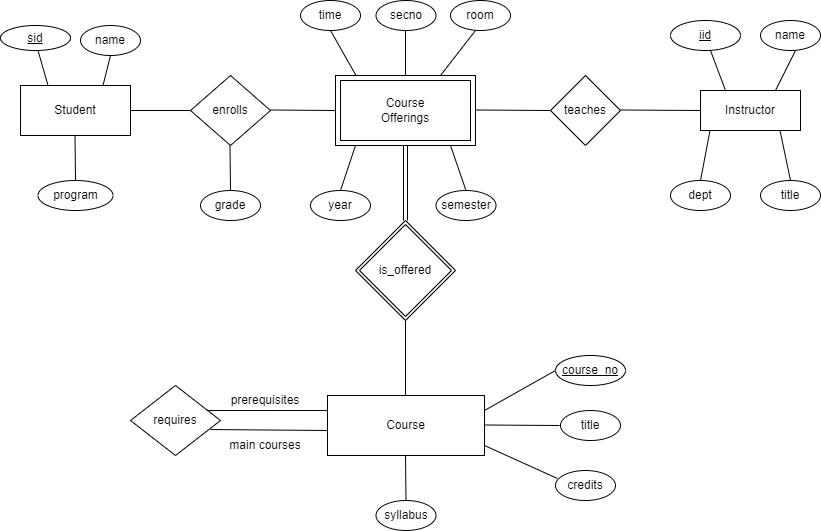

The diagram above was exported from draw.io. Its source (the exported page's mxGraphModel, read from the mxfile embedded in the PNG):
<mxGraphModel dx="1114" dy="602" grid="1" gridSize="10" guides="1" tooltips="1" connect="1" arrows="1" fold="1" page="1" pageScale="1" pageWidth="850" pageHeight="1100" math="0" shadow="0" extFonts="Permanent Marker^https://fonts.googleapis.com/css?family=Permanent+Marker">
  <root>
    <mxCell id="0" />
    <mxCell id="1" parent="0" />
    <mxCell id="RTIGyREf-bGOIs0-3Rg7-1" value="Student" style="whiteSpace=wrap;html=1;align=center;" vertex="1" parent="1">
      <mxGeometry x="40" y="255" width="110" height="50" as="geometry" />
    </mxCell>
    <mxCell id="RTIGyREf-bGOIs0-3Rg7-2" value="Course&lt;br&gt;Offerings" style="shape=ext;margin=3;double=1;whiteSpace=wrap;html=1;align=center;" vertex="1" parent="1">
      <mxGeometry x="355" y="245" width="140" height="70" as="geometry" />
    </mxCell>
    <mxCell id="RTIGyREf-bGOIs0-3Rg7-3" value="enrolls" style="shape=rhombus;perimeter=rhombusPerimeter;whiteSpace=wrap;html=1;align=center;" vertex="1" parent="1">
      <mxGeometry x="210" y="245" width="80" height="70" as="geometry" />
    </mxCell>
    <mxCell id="RTIGyREf-bGOIs0-3Rg7-9" value="teaches" style="shape=rhombus;perimeter=rhombusPerimeter;whiteSpace=wrap;html=1;align=center;" vertex="1" parent="1">
      <mxGeometry x="570" y="245" width="70" height="70" as="geometry" />
    </mxCell>
    <mxCell id="RTIGyREf-bGOIs0-3Rg7-12" value="Instructor" style="whiteSpace=wrap;html=1;align=center;" vertex="1" parent="1">
      <mxGeometry x="720" y="260" width="100" height="40" as="geometry" />
    </mxCell>
    <mxCell id="RTIGyREf-bGOIs0-3Rg7-14" value="is_offered" style="shape=rhombus;double=1;perimeter=rhombusPerimeter;whiteSpace=wrap;html=1;align=center;" vertex="1" parent="1">
      <mxGeometry x="375" y="390" width="100" height="100" as="geometry" />
    </mxCell>
    <mxCell id="RTIGyREf-bGOIs0-3Rg7-19" value="Course" style="whiteSpace=wrap;html=1;align=center;" vertex="1" parent="1">
      <mxGeometry x="347" y="565" width="157" height="60" as="geometry" />
    </mxCell>
    <mxCell id="RTIGyREf-bGOIs0-3Rg7-20" value="requires" style="shape=rhombus;perimeter=rhombusPerimeter;whiteSpace=wrap;html=1;align=center;" vertex="1" parent="1">
      <mxGeometry x="150" y="555" width="90" height="70" as="geometry" />
    </mxCell>
    <mxCell id="RTIGyREf-bGOIs0-3Rg7-22" value="" style="endArrow=none;html=1;rounded=0;entryX=0;entryY=0.5;entryDx=0;entryDy=0;" edge="1" parent="1" target="RTIGyREf-bGOIs0-3Rg7-3">
      <mxGeometry width="50" height="50" relative="1" as="geometry">
        <mxPoint x="150" y="280" as="sourcePoint" />
        <mxPoint x="206.04" y="276.5" as="targetPoint" />
      </mxGeometry>
    </mxCell>
    <mxCell id="RTIGyREf-bGOIs0-3Rg7-24" value="" style="endArrow=none;html=1;rounded=0;entryX=0;entryY=0.5;entryDx=0;entryDy=0;" edge="1" parent="1" target="RTIGyREf-bGOIs0-3Rg7-2">
      <mxGeometry width="50" height="50" relative="1" as="geometry">
        <mxPoint x="290" y="279.5" as="sourcePoint" />
        <mxPoint x="350" y="280" as="targetPoint" />
      </mxGeometry>
    </mxCell>
    <mxCell id="RTIGyREf-bGOIs0-3Rg7-25" value="" style="endArrow=none;html=1;rounded=0;entryX=0;entryY=0.5;entryDx=0;entryDy=0;" edge="1" parent="1" target="RTIGyREf-bGOIs0-3Rg7-9">
      <mxGeometry width="50" height="50" relative="1" as="geometry">
        <mxPoint x="495" y="279.5" as="sourcePoint" />
        <mxPoint x="560" y="280" as="targetPoint" />
      </mxGeometry>
    </mxCell>
    <mxCell id="RTIGyREf-bGOIs0-3Rg7-26" value="" style="endArrow=none;html=1;rounded=0;entryX=0;entryY=0.5;entryDx=0;entryDy=0;entryPerimeter=0;" edge="1" parent="1" target="RTIGyREf-bGOIs0-3Rg7-12">
      <mxGeometry width="50" height="50" relative="1" as="geometry">
        <mxPoint x="640" y="279.5" as="sourcePoint" />
        <mxPoint x="715" y="280" as="targetPoint" />
      </mxGeometry>
    </mxCell>
    <mxCell id="RTIGyREf-bGOIs0-3Rg7-28" value="" style="endArrow=none;html=1;rounded=0;entryX=0.5;entryY=1;entryDx=0;entryDy=0;exitX=0.5;exitY=0;exitDx=0;exitDy=0;" edge="1" parent="1">
      <mxGeometry width="50" height="50" relative="1" as="geometry">
        <mxPoint x="425" y="565" as="sourcePoint" />
        <mxPoint x="425" y="490" as="targetPoint" />
      </mxGeometry>
    </mxCell>
    <mxCell id="RTIGyREf-bGOIs0-3Rg7-30" value="" style="endArrow=none;html=1;rounded=0;entryX=0.5;entryY=1;entryDx=0;entryDy=0;exitX=0.5;exitY=0;exitDx=0;exitDy=0;shape=link;" edge="1" parent="1">
      <mxGeometry width="50" height="50" relative="1" as="geometry">
        <mxPoint x="425" y="390" as="sourcePoint" />
        <mxPoint x="425" y="315" as="targetPoint" />
      </mxGeometry>
    </mxCell>
    <mxCell id="RTIGyREf-bGOIs0-3Rg7-31" value="" style="endArrow=none;html=1;rounded=0;exitX=0.844;exitY=0.357;exitDx=0;exitDy=0;exitPerimeter=0;" edge="1" parent="1" source="RTIGyREf-bGOIs0-3Rg7-20">
      <mxGeometry width="50" height="50" relative="1" as="geometry">
        <mxPoint x="230" y="580" as="sourcePoint" />
        <mxPoint x="347" y="580" as="targetPoint" />
      </mxGeometry>
    </mxCell>
    <mxCell id="RTIGyREf-bGOIs0-3Rg7-32" value="" style="endArrow=none;html=1;rounded=0;exitX=0.889;exitY=0.629;exitDx=0;exitDy=0;exitPerimeter=0;" edge="1" parent="1" source="RTIGyREf-bGOIs0-3Rg7-20">
      <mxGeometry width="50" height="50" relative="1" as="geometry">
        <mxPoint x="267" y="600" as="sourcePoint" />
        <mxPoint x="347" y="600" as="targetPoint" />
      </mxGeometry>
    </mxCell>
    <mxCell id="RTIGyREf-bGOIs0-3Rg7-35" value="name" style="ellipse;whiteSpace=wrap;html=1;align=center;" vertex="1" parent="1">
      <mxGeometry x="100" y="195" width="60" height="30" as="geometry" />
    </mxCell>
    <mxCell id="RTIGyREf-bGOIs0-3Rg7-36" value="program" style="ellipse;whiteSpace=wrap;html=1;align=center;" vertex="1" parent="1">
      <mxGeometry x="57.5" y="350" width="75" height="30" as="geometry" />
    </mxCell>
    <mxCell id="RTIGyREf-bGOIs0-3Rg7-37" value="grade" style="ellipse;whiteSpace=wrap;html=1;align=center;" vertex="1" parent="1">
      <mxGeometry x="220" y="360" width="60" height="30" as="geometry" />
    </mxCell>
    <mxCell id="RTIGyREf-bGOIs0-3Rg7-38" value="time" style="ellipse;whiteSpace=wrap;html=1;align=center;" vertex="1" parent="1">
      <mxGeometry x="320" y="170" width="60" height="30" as="geometry" />
    </mxCell>
    <mxCell id="RTIGyREf-bGOIs0-3Rg7-39" value="secno" style="ellipse;whiteSpace=wrap;html=1;align=center;" vertex="1" parent="1">
      <mxGeometry x="395.5" y="170" width="60" height="30" as="geometry" />
    </mxCell>
    <mxCell id="RTIGyREf-bGOIs0-3Rg7-41" value="room" style="ellipse;whiteSpace=wrap;html=1;align=center;" vertex="1" parent="1">
      <mxGeometry x="470" y="170" width="60" height="30" as="geometry" />
    </mxCell>
    <mxCell id="RTIGyREf-bGOIs0-3Rg7-42" value="year" style="ellipse;whiteSpace=wrap;html=1;align=center;" vertex="1" parent="1">
      <mxGeometry x="330" y="360" width="60" height="30" as="geometry" />
    </mxCell>
    <mxCell id="RTIGyREf-bGOIs0-3Rg7-43" value="semester" style="ellipse;whiteSpace=wrap;html=1;align=center;" vertex="1" parent="1">
      <mxGeometry x="455.5" y="360" width="60" height="30" as="geometry" />
    </mxCell>
    <mxCell id="RTIGyREf-bGOIs0-3Rg7-46" value="name" style="ellipse;whiteSpace=wrap;html=1;align=center;" vertex="1" parent="1">
      <mxGeometry x="780" y="190" width="60" height="30" as="geometry" />
    </mxCell>
    <mxCell id="RTIGyREf-bGOIs0-3Rg7-47" value="dept" style="ellipse;whiteSpace=wrap;html=1;align=center;" vertex="1" parent="1">
      <mxGeometry x="690" y="350" width="60" height="30" as="geometry" />
    </mxCell>
    <mxCell id="RTIGyREf-bGOIs0-3Rg7-48" value="title" style="ellipse;whiteSpace=wrap;html=1;align=center;" vertex="1" parent="1">
      <mxGeometry x="780" y="350" width="60" height="30" as="geometry" />
    </mxCell>
    <mxCell id="RTIGyREf-bGOIs0-3Rg7-50" value="credits" style="ellipse;whiteSpace=wrap;html=1;align=center;" vertex="1" parent="1">
      <mxGeometry x="575" y="640" width="60" height="30" as="geometry" />
    </mxCell>
    <mxCell id="RTIGyREf-bGOIs0-3Rg7-51" value="title" style="ellipse;whiteSpace=wrap;html=1;align=center;" vertex="1" parent="1">
      <mxGeometry x="580" y="580" width="60" height="30" as="geometry" />
    </mxCell>
    <mxCell id="RTIGyREf-bGOIs0-3Rg7-53" value="syllabus" style="ellipse;whiteSpace=wrap;html=1;align=center;" vertex="1" parent="1">
      <mxGeometry x="395.5" y="670" width="60" height="30" as="geometry" />
    </mxCell>
    <mxCell id="RTIGyREf-bGOIs0-3Rg7-54" value="" style="endArrow=none;html=1;rounded=0;entryX=0.25;entryY=0;entryDx=0;entryDy=0;" edge="1" parent="1" target="RTIGyREf-bGOIs0-3Rg7-1">
      <mxGeometry width="50" height="50" relative="1" as="geometry">
        <mxPoint x="57.5" y="220" as="sourcePoint" />
        <mxPoint x="57.5" y="280" as="targetPoint" />
      </mxGeometry>
    </mxCell>
    <mxCell id="RTIGyREf-bGOIs0-3Rg7-56" value="" style="endArrow=none;html=1;rounded=0;entryX=0.5;entryY=1;entryDx=0;entryDy=0;exitX=0.75;exitY=0;exitDx=0;exitDy=0;" edge="1" parent="1" source="RTIGyREf-bGOIs0-3Rg7-1" target="RTIGyREf-bGOIs0-3Rg7-35">
      <mxGeometry width="50" height="50" relative="1" as="geometry">
        <mxPoint x="110" y="250" as="sourcePoint" />
        <mxPoint x="130" y="210" as="targetPoint" />
      </mxGeometry>
    </mxCell>
    <mxCell id="RTIGyREf-bGOIs0-3Rg7-57" value="prerequisites" style="text;html=1;strokeColor=none;fillColor=none;align=center;verticalAlign=middle;whiteSpace=wrap;rounded=0;" vertex="1" parent="1">
      <mxGeometry x="240" y="555" width="90" height="30" as="geometry" />
    </mxCell>
    <mxCell id="RTIGyREf-bGOIs0-3Rg7-58" value="main courses" style="text;html=1;strokeColor=none;fillColor=none;align=center;verticalAlign=middle;whiteSpace=wrap;rounded=0;" vertex="1" parent="1">
      <mxGeometry x="240" y="600" width="90" height="30" as="geometry" />
    </mxCell>
    <mxCell id="RTIGyREf-bGOIs0-3Rg7-62" value="" style="endArrow=none;html=1;rounded=0;entryX=0.5;entryY=1;entryDx=0;entryDy=0;" edge="1" parent="1">
      <mxGeometry width="50" height="50" relative="1" as="geometry">
        <mxPoint x="95" y="350" as="sourcePoint" />
        <mxPoint x="94.5" y="305" as="targetPoint" />
      </mxGeometry>
    </mxCell>
    <mxCell id="RTIGyREf-bGOIs0-3Rg7-63" value="" style="endArrow=none;html=1;rounded=0;" edge="1" parent="1">
      <mxGeometry width="50" height="50" relative="1" as="geometry">
        <mxPoint x="250" y="360" as="sourcePoint" />
        <mxPoint x="249.5" y="315" as="targetPoint" />
      </mxGeometry>
    </mxCell>
    <mxCell id="RTIGyREf-bGOIs0-3Rg7-65" value="" style="endArrow=none;html=1;rounded=0;exitX=0.5;exitY=0;exitDx=0;exitDy=0;" edge="1" parent="1" source="RTIGyREf-bGOIs0-3Rg7-42">
      <mxGeometry width="50" height="50" relative="1" as="geometry">
        <mxPoint x="375.5" y="360" as="sourcePoint" />
        <mxPoint x="375" y="315" as="targetPoint" />
      </mxGeometry>
    </mxCell>
    <mxCell id="RTIGyREf-bGOIs0-3Rg7-66" value="" style="endArrow=none;html=1;rounded=0;exitX=0.5;exitY=0;exitDx=0;exitDy=0;" edge="1" parent="1" source="RTIGyREf-bGOIs0-3Rg7-43">
      <mxGeometry width="50" height="50" relative="1" as="geometry">
        <mxPoint x="470.5" y="360" as="sourcePoint" />
        <mxPoint x="470" y="315" as="targetPoint" />
      </mxGeometry>
    </mxCell>
    <mxCell id="RTIGyREf-bGOIs0-3Rg7-67" value="" style="endArrow=none;html=1;rounded=0;entryX=0.5;entryY=1;entryDx=0;entryDy=0;" edge="1" parent="1" target="RTIGyREf-bGOIs0-3Rg7-38">
      <mxGeometry width="50" height="50" relative="1" as="geometry">
        <mxPoint x="375.5" y="245" as="sourcePoint" />
        <mxPoint x="375" y="200" as="targetPoint" />
      </mxGeometry>
    </mxCell>
    <mxCell id="RTIGyREf-bGOIs0-3Rg7-68" value="" style="endArrow=none;html=1;rounded=0;entryX=0.5;entryY=1;entryDx=0;entryDy=0;exitX=0.5;exitY=0;exitDx=0;exitDy=0;" edge="1" parent="1" source="RTIGyREf-bGOIs0-3Rg7-2">
      <mxGeometry width="50" height="50" relative="1" as="geometry">
        <mxPoint x="450.5" y="245" as="sourcePoint" />
        <mxPoint x="425" y="200" as="targetPoint" />
      </mxGeometry>
    </mxCell>
    <mxCell id="RTIGyREf-bGOIs0-3Rg7-69" value="" style="endArrow=none;html=1;rounded=0;entryX=0.5;entryY=1;entryDx=0;entryDy=0;exitX=0.75;exitY=0;exitDx=0;exitDy=0;" edge="1" parent="1" source="RTIGyREf-bGOIs0-3Rg7-2">
      <mxGeometry width="50" height="50" relative="1" as="geometry">
        <mxPoint x="520.5" y="245" as="sourcePoint" />
        <mxPoint x="495" y="200" as="targetPoint" />
      </mxGeometry>
    </mxCell>
    <mxCell id="RTIGyREf-bGOIs0-3Rg7-70" value="" style="endArrow=none;html=1;rounded=0;entryX=0.5;entryY=1;entryDx=0;entryDy=0;exitX=0.75;exitY=0;exitDx=0;exitDy=0;" edge="1" parent="1" source="RTIGyREf-bGOIs0-3Rg7-12">
      <mxGeometry width="50" height="50" relative="1" as="geometry">
        <mxPoint x="780" y="265" as="sourcePoint" />
        <mxPoint x="815" y="220" as="targetPoint" />
      </mxGeometry>
    </mxCell>
    <mxCell id="RTIGyREf-bGOIs0-3Rg7-71" value="" style="endArrow=none;html=1;rounded=0;entryX=0.5;entryY=1;entryDx=0;entryDy=0;exitX=0.25;exitY=0;exitDx=0;exitDy=0;" edge="1" parent="1" source="RTIGyREf-bGOIs0-3Rg7-12">
      <mxGeometry width="50" height="50" relative="1" as="geometry">
        <mxPoint x="750" y="270" as="sourcePoint" />
        <mxPoint x="730" y="220" as="targetPoint" />
      </mxGeometry>
    </mxCell>
    <mxCell id="RTIGyREf-bGOIs0-3Rg7-72" value="" style="endArrow=none;html=1;rounded=0;exitX=0.5;exitY=0;exitDx=0;exitDy=0;" edge="1" parent="1" source="RTIGyREf-bGOIs0-3Rg7-47">
      <mxGeometry width="50" height="50" relative="1" as="geometry">
        <mxPoint x="730" y="345" as="sourcePoint" />
        <mxPoint x="729.5" y="300" as="targetPoint" />
      </mxGeometry>
    </mxCell>
    <mxCell id="RTIGyREf-bGOIs0-3Rg7-73" value="" style="endArrow=none;html=1;rounded=0;exitX=0.5;exitY=0;exitDx=0;exitDy=0;" edge="1" parent="1" source="RTIGyREf-bGOIs0-3Rg7-48">
      <mxGeometry width="50" height="50" relative="1" as="geometry">
        <mxPoint x="790" y="350" as="sourcePoint" />
        <mxPoint x="799.5" y="300" as="targetPoint" />
      </mxGeometry>
    </mxCell>
    <mxCell id="RTIGyREf-bGOIs0-3Rg7-74" value="" style="endArrow=none;html=1;rounded=0;entryX=0;entryY=0.5;entryDx=0;entryDy=0;" edge="1" parent="1">
      <mxGeometry width="50" height="50" relative="1" as="geometry">
        <mxPoint x="504" y="580" as="sourcePoint" />
        <mxPoint x="575" y="540" as="targetPoint" />
      </mxGeometry>
    </mxCell>
    <mxCell id="RTIGyREf-bGOIs0-3Rg7-75" value="" style="endArrow=none;html=1;rounded=0;entryX=0.033;entryY=0.267;entryDx=0;entryDy=0;entryPerimeter=0;" edge="1" parent="1" target="RTIGyREf-bGOIs0-3Rg7-50">
      <mxGeometry width="50" height="50" relative="1" as="geometry">
        <mxPoint x="504" y="615" as="sourcePoint" />
        <mxPoint x="575" y="575" as="targetPoint" />
      </mxGeometry>
    </mxCell>
    <mxCell id="RTIGyREf-bGOIs0-3Rg7-76" value="" style="endArrow=none;html=1;rounded=0;entryX=0;entryY=0.5;entryDx=0;entryDy=0;" edge="1" parent="1">
      <mxGeometry width="50" height="50" relative="1" as="geometry">
        <mxPoint x="504" y="594.5" as="sourcePoint" />
        <mxPoint x="579" y="595" as="targetPoint" />
      </mxGeometry>
    </mxCell>
    <mxCell id="RTIGyREf-bGOIs0-3Rg7-77" value="" style="endArrow=none;html=1;rounded=0;" edge="1" parent="1">
      <mxGeometry width="50" height="50" relative="1" as="geometry">
        <mxPoint x="425.5" y="670" as="sourcePoint" />
        <mxPoint x="425" y="625" as="targetPoint" />
      </mxGeometry>
    </mxCell>
    <mxCell id="RTIGyREf-bGOIs0-3Rg7-79" value="sid" style="ellipse;whiteSpace=wrap;html=1;align=center;fontStyle=4;" vertex="1" parent="1">
      <mxGeometry x="20" y="195" width="70" height="25" as="geometry" />
    </mxCell>
    <mxCell id="RTIGyREf-bGOIs0-3Rg7-80" value="iid" style="ellipse;whiteSpace=wrap;html=1;align=center;fontStyle=4;" vertex="1" parent="1">
      <mxGeometry x="690" y="190" width="70" height="30" as="geometry" />
    </mxCell>
    <mxCell id="RTIGyREf-bGOIs0-3Rg7-81" value="course_no" style="ellipse;whiteSpace=wrap;html=1;align=center;fontStyle=4;" vertex="1" parent="1">
      <mxGeometry x="575" y="525" width="70" height="30" as="geometry" />
    </mxCell>
  </root>
</mxGraphModel>